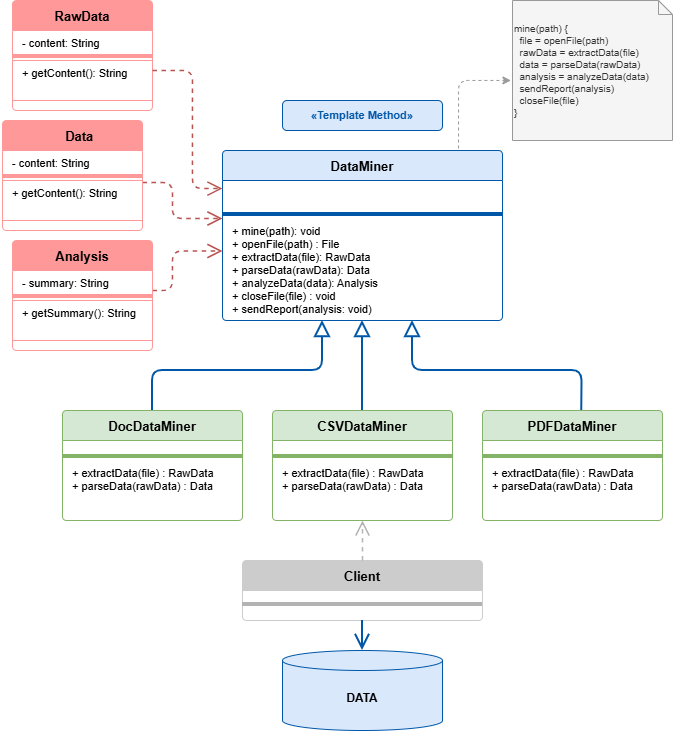

The diagram above was exported from draw.io. Its source (the exported page's mxGraphModel, read from the mxfile embedded in the PNG):
<mxGraphModel dx="1097" dy="1759" grid="1" gridSize="10" guides="1" tooltips="1" connect="1" arrows="1" fold="1" page="1" pageScale="1" pageWidth="850" pageHeight="1100" math="0" shadow="0">
  <root>
    <mxCell id="0" />
    <mxCell id="1" parent="0" />
    <mxCell id="label_tm" parent="1" style="text;html=1;strokeColor=#0057a8;fillColor=#dae8fc;align=center;verticalAlign=middle;whiteSpace=wrap;rounded=1;fontSize=11;fontStyle=1;fontColor=#0057a8;" value="«Template Method»" vertex="1">
      <mxGeometry height="30" width="160" x="580" y="80" as="geometry" />
    </mxCell>
    <mxCell id="DataMiner" parent="1" style="swimlane;fontStyle=1;align=center;startSize=30;fillColor=#dae8fc;strokeColor=#0057a8;rounded=1;arcSize=5;fontSize=13;" value="DataMiner" vertex="1">
      <mxGeometry height="170" width="280" x="520" y="130" as="geometry" />
    </mxCell>
    <mxCell id="dm_sep1" parent="DataMiner" style="line;strokeColor=#0057a8;fillColor=none;" value="" vertex="1">
      <mxGeometry height="8" width="280" y="60" as="geometry" />
    </mxCell>
    <mxCell id="dm_methods" parent="DataMiner" style="text;strokeColor=none;fillColor=none;align=left;verticalAlign=top;spacingLeft=8;fontSize=11;" value="+ mine(path): void&#10;+ openFile(path) : File&#10;+ extractData(file): RawData&#10;+ parseData(rawData): Data&#10;+ analyzeData(data): Analysis&#10;+ closeFile(file) : void&#10;+ sendReport(analysis: void)&#10;&#10;" vertex="1">
      <mxGeometry height="130" width="280" y="68" as="geometry" />
    </mxCell>
    <mxCell id="note_mine" parent="1" style="shape=note;whiteSpace=pre;align=left;fontSize=10;strokeColor=#999999;fillColor=#f5f5f5;fontColor=#333333;size=14;" value="mine(path) {&#10;  file = openFile(path)&#10;  rawData = extractData(file)&#10;  data = parseData(rawData)&#10;  analysis = analyzeData(data)&#10;  sendReport(analysis)&#10;  closeFile(file)&#10;}" vertex="1">
      <mxGeometry height="140" width="160" x="810" y="-20" as="geometry" />
    </mxCell>
    <mxCell id="note_edge" edge="1" parent="1" source="DataMiner" style="edgeStyle=orthogonalEdgeStyle;dashed=1;strokeColor=#999999;exitX=0.843;exitY=-0.012;exitDx=0;exitDy=0;exitPerimeter=0;entryX=-0.01;entryY=0.571;entryDx=0;entryDy=0;entryPerimeter=0;" target="note_mine">
      <mxGeometry relative="1" as="geometry">
        <Array as="points">
          <mxPoint x="756" y="60" />
        </Array>
      </mxGeometry>
    </mxCell>
    <mxCell id="DocDataMiner" parent="1" style="swimlane;fontStyle=1;align=center;startSize=30;fillColor=#d5e8d4;strokeColor=#82b366;rounded=1;arcSize=5;fontSize=13;" value="DocDataMiner" vertex="1">
      <mxGeometry height="110" width="180" x="360" y="390" as="geometry" />
    </mxCell>
    <mxCell id="doc_sep" parent="DocDataMiner" style="line;strokeColor=#82b366;fillColor=none;" value="" vertex="1">
      <mxGeometry height="8" width="180" y="42" as="geometry" />
    </mxCell>
    <mxCell id="doc_methods" parent="DocDataMiner" style="text;strokeColor=none;fillColor=none;align=left;verticalAlign=top;spacingLeft=8;fontSize=11;" value="+ extractData(file) : RawData&#10;+ parseData(rawData) : Data" vertex="1">
      <mxGeometry height="48" width="180" y="50" as="geometry" />
    </mxCell>
    <mxCell id="CSVDataMiner" parent="1" style="swimlane;fontStyle=1;align=center;startSize=30;fillColor=#d5e8d4;strokeColor=#82b366;rounded=1;arcSize=5;fontSize=13;" value="CSVDataMiner" vertex="1">
      <mxGeometry height="110" width="180" x="570" y="390" as="geometry" />
    </mxCell>
    <mxCell id="csv_sep" parent="CSVDataMiner" style="line;strokeColor=#82b366;fillColor=none;" value="" vertex="1">
      <mxGeometry height="8" width="180" y="42" as="geometry" />
    </mxCell>
    <mxCell id="csv_methods" parent="CSVDataMiner" style="text;strokeColor=none;fillColor=none;align=left;verticalAlign=top;spacingLeft=8;fontSize=11;" value="+ extractData(file) : RawData&#10;+ parseData(rawData) : Data" vertex="1">
      <mxGeometry height="48" width="180" y="50" as="geometry" />
    </mxCell>
    <mxCell id="PDFDataMiner" parent="1" style="swimlane;fontStyle=1;align=center;startSize=30;fillColor=#d5e8d4;strokeColor=#82b366;rounded=1;arcSize=5;fontSize=13;" value="PDFDataMiner" vertex="1">
      <mxGeometry height="110" width="180" x="780" y="390" as="geometry" />
    </mxCell>
    <mxCell id="pdf_sep" parent="PDFDataMiner" style="line;strokeColor=#82b366;fillColor=none;" value="" vertex="1">
      <mxGeometry height="8" width="180" y="42" as="geometry" />
    </mxCell>
    <mxCell id="pdf_methods" parent="PDFDataMiner" style="text;strokeColor=none;fillColor=none;align=left;verticalAlign=top;spacingLeft=8;fontSize=11;" value="+ extractData(file) : RawData&#10;+ parseData(rawData) : Data" vertex="1">
      <mxGeometry height="60" width="180" y="50" as="geometry" />
    </mxCell>
    <mxCell id="inh_csv" edge="1" parent="1" source="CSVDataMiner" style="edgeStyle=orthogonalEdgeStyle;endArrow=block;endFill=0;strokeColor=#0057a8;strokeWidth=2;endSize=12;">
      <mxGeometry relative="1" as="geometry">
        <mxPoint x="660" y="300" as="targetPoint" />
      </mxGeometry>
    </mxCell>
    <mxCell id="inh_pdf" edge="1" parent="1" source="PDFDataMiner" style="edgeStyle=orthogonalEdgeStyle;endArrow=block;endFill=0;strokeColor=#0057a8;strokeWidth=2;endSize=12;exitX=0.552;exitY=-0.001;exitDx=0;exitDy=0;exitPerimeter=0;">
      <mxGeometry relative="1" as="geometry">
        <Array as="points">
          <mxPoint x="879" y="350" />
          <mxPoint x="710" y="350" />
        </Array>
        <mxPoint x="900" y="360" as="sourcePoint" />
        <mxPoint x="710" y="300" as="targetPoint" />
      </mxGeometry>
    </mxCell>
    <mxCell id="Client" parent="1" style="swimlane;fontStyle=1;align=center;startSize=30;fillColor=#CCCCCC;strokeColor=#CCCCCC;rounded=1;arcSize=5;fontSize=13;" value="Client" vertex="1">
      <mxGeometry height="60" width="240" x="540" y="540" as="geometry" />
    </mxCell>
    <mxCell id="cli_sep" parent="Client" style="line;strokeColor=#B3B3B3;fillColor=none;" value="" vertex="1">
      <mxGeometry height="8" width="240" y="40" as="geometry" />
    </mxCell>
    <mxCell id="cli_csv" edge="1" parent="1" source="Client" style="edgeStyle=orthogonalEdgeStyle;endArrow=open;dashed=1;strokeColor=#B3B3B3;strokeWidth=1.5;endSize=12;" target="CSVDataMiner">
      <mxGeometry relative="1" as="geometry" />
    </mxCell>
    <mxCell id="DB" parent="1" style="shape=cylinder3;whiteSpace=wrap;html=1;boundedLbl=1;backgroundOutline=1;size=10;fillColor=#dae8fc;strokeColor=#0057a8;fontSize=12;fontStyle=1;" value="DATA" vertex="1">
      <mxGeometry height="80" width="160" x="580" y="630" as="geometry" />
    </mxCell>
    <mxCell id="db_edge" edge="1" parent="1" source="Client" style="edgeStyle=orthogonalEdgeStyle;endArrow=open;strokeColor=#0057a8;strokeWidth=2;endSize=12;" target="DB">
      <mxGeometry relative="1" as="geometry" />
    </mxCell>
    <mxCell id="inh_doc" edge="1" parent="1" source="DocDataMiner" style="edgeStyle=orthogonalEdgeStyle;endArrow=block;endFill=0;strokeColor=#0057a8;strokeWidth=2;exitX=0.5;exitY=0;exitDx=0;exitDy=0;endSize=12;">
      <mxGeometry relative="1" as="geometry">
        <Array as="points">
          <mxPoint x="450" y="350" />
          <mxPoint x="620" y="350" />
        </Array>
        <mxPoint x="350" y="390" as="sourcePoint" />
        <mxPoint x="620" y="300" as="targetPoint" />
      </mxGeometry>
    </mxCell>
    <mxCell id="vNpzANIstUF4mgKmnSUi-3" parent="1" style="swimlane;fontStyle=1;align=center;startSize=30;fillColor=#FF9999;strokeColor=#FF9999;rounded=1;arcSize=5;fontSize=13;" value="RawData" vertex="1">
      <mxGeometry height="110" width="140" x="310" y="-20" as="geometry" />
    </mxCell>
    <mxCell id="vNpzANIstUF4mgKmnSUi-4" parent="vNpzANIstUF4mgKmnSUi-3" style="line;strokeColor=#FF9999;fillColor=none;" value="" vertex="1">
      <mxGeometry height="28" width="140" y="42" as="geometry" />
    </mxCell>
    <mxCell id="vNpzANIstUF4mgKmnSUi-5" parent="vNpzANIstUF4mgKmnSUi-3" style="text;strokeColor=#FF9999;fillColor=none;align=left;verticalAlign=top;spacingLeft=8;fontSize=11;" value="+ getContent(): String" vertex="1">
      <mxGeometry height="40" width="140" y="60" as="geometry" />
    </mxCell>
    <mxCell id="rGlOhIgu2WtnwN1zOXWs-3" parent="vNpzANIstUF4mgKmnSUi-3" style="text;strokeColor=none;fillColor=none;align=left;verticalAlign=top;spacingLeft=8;fontSize=11;" value="- content: String" vertex="1">
      <mxGeometry height="20" width="190" y="30" as="geometry" />
    </mxCell>
    <mxCell id="vNpzANIstUF4mgKmnSUi-12" edge="1" parent="1" style="edgeStyle=orthogonalEdgeStyle;endArrow=open;dashed=1;strokeColor=#b85450;strokeWidth=1.5;endSize=12;entryX=0;entryY=0.25;entryDx=0;entryDy=0;">
      <mxGeometry relative="1" as="geometry">
        <Array as="points">
          <mxPoint x="490" y="50" />
          <mxPoint x="490" y="168" />
          <mxPoint x="520" y="168" />
        </Array>
        <mxPoint x="450" y="50" as="sourcePoint" />
        <mxPoint x="520" y="167.5" as="targetPoint" />
      </mxGeometry>
    </mxCell>
    <mxCell id="vNpzANIstUF4mgKmnSUi-13" edge="1" parent="1" style="edgeStyle=orthogonalEdgeStyle;endArrow=open;dashed=1;strokeColor=#b85450;strokeWidth=1.5;endSize=12;entryX=0;entryY=0;entryDx=0;entryDy=0;exitX=1;exitY=0.25;exitDx=0;exitDy=0;" target="dm_methods">
      <mxGeometry relative="1" as="geometry">
        <Array as="points">
          <mxPoint x="470" y="162" />
          <mxPoint x="470" y="198" />
        </Array>
        <mxPoint x="440" y="162" as="sourcePoint" />
        <mxPoint x="560" y="258" as="targetPoint" />
      </mxGeometry>
    </mxCell>
    <mxCell id="vNpzANIstUF4mgKmnSUi-14" edge="1" parent="1" style="edgeStyle=orthogonalEdgeStyle;endArrow=open;dashed=1;strokeColor=#b85450;strokeWidth=1.5;endSize=12;entryX=0;entryY=0.25;entryDx=0;entryDy=0;exitX=1;exitY=0;exitDx=0;exitDy=0;" target="dm_methods">
      <mxGeometry relative="1" as="geometry">
        <Array as="points">
          <mxPoint x="470" y="270" />
          <mxPoint x="470" y="231" />
        </Array>
        <mxPoint x="449.9999999999998" y="270.0000000000002" as="sourcePoint" />
        <mxPoint x="570" y="368" as="targetPoint" />
      </mxGeometry>
    </mxCell>
    <mxCell id="rGlOhIgu2WtnwN1zOXWs-4" parent="1" style="swimlane;fontStyle=1;align=center;startSize=30;fillColor=#FF9999;strokeColor=#FF9999;rounded=1;arcSize=5;fontSize=13;" value="    Data" vertex="1">
      <mxGeometry height="110" width="140" x="300" y="100" as="geometry" />
    </mxCell>
    <mxCell id="rGlOhIgu2WtnwN1zOXWs-5" parent="rGlOhIgu2WtnwN1zOXWs-4" style="line;strokeColor=#FF9999;fillColor=none;" value="" vertex="1">
      <mxGeometry height="28" width="140" y="42" as="geometry" />
    </mxCell>
    <mxCell id="rGlOhIgu2WtnwN1zOXWs-6" parent="rGlOhIgu2WtnwN1zOXWs-4" style="text;strokeColor=#FF9999;fillColor=none;align=left;verticalAlign=top;spacingLeft=8;fontSize=11;" value="+ getContent(): String" vertex="1">
      <mxGeometry height="40" width="140" y="60" as="geometry" />
    </mxCell>
    <mxCell id="rGlOhIgu2WtnwN1zOXWs-7" parent="rGlOhIgu2WtnwN1zOXWs-4" style="text;strokeColor=none;fillColor=none;align=left;verticalAlign=top;spacingLeft=8;fontSize=11;" value="- content: String" vertex="1">
      <mxGeometry height="20" width="190" y="30" as="geometry" />
    </mxCell>
    <mxCell id="rGlOhIgu2WtnwN1zOXWs-8" parent="1" style="swimlane;fontStyle=1;align=center;startSize=30;fillColor=#FF9999;strokeColor=#FF9999;rounded=1;arcSize=5;fontSize=13;" value="Analysis" vertex="1">
      <mxGeometry height="110" width="140" x="310" y="220" as="geometry" />
    </mxCell>
    <mxCell id="rGlOhIgu2WtnwN1zOXWs-9" parent="rGlOhIgu2WtnwN1zOXWs-8" style="line;strokeColor=#FF9999;fillColor=none;" value="" vertex="1">
      <mxGeometry height="28" width="140" y="42" as="geometry" />
    </mxCell>
    <mxCell id="rGlOhIgu2WtnwN1zOXWs-10" parent="rGlOhIgu2WtnwN1zOXWs-8" style="text;strokeColor=#FF9999;fillColor=none;align=left;verticalAlign=top;spacingLeft=8;fontSize=11;" value="+ getSummary(): String" vertex="1">
      <mxGeometry height="40" width="140" y="60" as="geometry" />
    </mxCell>
    <mxCell id="rGlOhIgu2WtnwN1zOXWs-11" parent="rGlOhIgu2WtnwN1zOXWs-8" style="text;strokeColor=none;fillColor=none;align=left;verticalAlign=top;spacingLeft=8;fontSize=11;" value="- summary: String" vertex="1">
      <mxGeometry height="20" width="190" y="30" as="geometry" />
    </mxCell>
  </root>
</mxGraphModel>